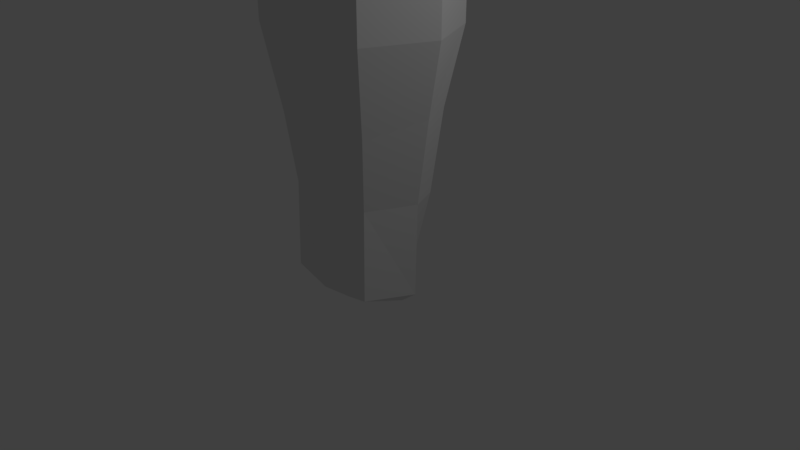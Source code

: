 # Source: Yeeti.blend  (saved by Blender 2.79.0; exported with 4.5.12 LTS)
import bpy
from mathutils import Matrix  # noqa: F401  (used for matrix-valued properties, if any)

bpy.ops.wm.read_factory_settings(use_empty=True)
scene = bpy.context.scene
scene.name = 'Scene'

# ---- collections
col_collection_1 = bpy.data.collections.new('Collection 1'); scene.collection.children.link(col_collection_1)

# ---- materials (node trees are filled in below, after node groups)
mat_material = bpy.data.materials.new('Material')
mat_material.alpha_threshold = 0.0
mat_material.use_transparent_shadow = False
mat_material.roughness = 0.5
mat_material.line_color = (0.0, 0.0, 0.0, 1.0)

# ---- material node trees

# ---- world
world_world = bpy.data.worlds.new('World'); scene.world = world_world
world_world.color = (0.05088, 0.05088, 0.05088)
world_world.use_sun_shadow = False
world_world.sun_shadow_jitter_overblur = 0.0
world_world.cycles.sampling_method = 'MANUAL'

# ---- cameras
cam_camera = bpy.data.cameras.new('Camera')
cam_camera.clip_end = 100.0
cam_camera.lens = 35.0
cam_camera.sensor_width = 32.0
cam_camera.sensor_height = 18.0
cam_camera.ortho_scale = 7.314
cam_camera.dof.focus_distance = 0.0
cam_camera.dof.aperture_fstop = 128.0

# ---- lights
light_lamp = bpy.data.lights.new('Lamp', 'POINT')
light_lamp.transmission_factor = 0.0
light_lamp.cutoff_distance = 30.0
light_lamp.energy = 100.0
light_lamp.shadow_buffer_clip_start = 1.001
light_lamp.shadow_soft_size = 0.1
light_lamp.shadow_maximum_resolution = 0.006
light_lamp.use_absolute_resolution = True

# ---- meshes
me_cube = bpy.data.meshes.new('Cube')
me_cube.from_pydata([(0.2089, 0.3077, -0.429), (0.07406, -0.4118, -0.4371), (-0.06363, -0.4136, -0.4357), (-0.2188, 0.3024, -0.4246), (0.7352, 0.3538, 1.0), (0.614, -0.6038, 1.0), (-0.614, -0.6038, 1.0), (-0.7352, 0.3538, 1.0), (0.5987, 0.0163, -0.4378), (-0.005615, 0.4389, -0.4015), (0.3873, 0.3523, -0.2471), (0.004927, -0.4324, -0.4115), (0.6264, -0.6311, -0.1764), (-0.5984, 0.001373, -0.4254), (-0.629, -0.628, -0.1498), (-0.3849, 0.3542, -0.2308), (0.8865, -0.007188, 1.0), (2.208e-07, 0.6584, 1.0), (-4.085e-07, -0.8582, 1.0), (-0.8865, -0.007188, 1.0), (0.00155, 0.5267, -0.2869), (-0.8634, -0.007293, -0.1881), (-0.001551, -0.7289, -0.1934), (0.8636, -0.01161, -0.2247), (1.207, -5.652e-07, 3.0), (6.663e-08, 1.139e-07, -0.4278), (1.042, -8.668e-05, 2.082), (0.7116, -0.6916, 1.917), (2.727e-07, 0.7872, 2.082), (-0.8521, 0.4342, 2.082), (-4.567e-07, -0.9864, 1.917), (-0.7116, -0.6916, 1.917), (-1.042, -8.602e-05, 2.082), (0.8521, 0.4342, 2.082), (1.207, -5.652e-07, 3.518), (0.8536, -0.8536, 3.0), (2.746e-07, 1.107, 3.0), (-0.8536, 0.7538, 3.0), (-4.832e-07, -1.207, 3.0), (-0.8536, -0.8536, 3.0), (-1.207, 1.927e-07, 3.0), (0.8536, 0.7538, 3.0), (0.8536, -0.8536, 3.518), (2.746e-07, 1.107, 3.518), (-0.8536, 0.7538, 3.518), (-4.832e-07, -1.207, 3.518), (-0.8536, -0.8536, 3.518), (-1.207, 1.927e-07, 3.518), (0.8536, 0.7538, 3.518), (0.7073, -4.065e-07, 3.912), (1.024, -5.083e-07, 3.802), (0.7239, -0.7239, 3.802), (2.139e-07, 0.924, 3.802), (-0.7239, 0.6242, 3.802), (-4.289e-07, -1.024, 3.802), (-0.7239, -0.7239, 3.802), (-1.024, 1.345e-07, 3.802), (0.7239, 0.6242, 3.802), (0.5939, -0.1695, 4.235), (0.6187, -0.6891, 4.013), (1.085e-07, 0.7073, 3.912), (-0.5001, 0.5001, 3.912), (-3.356e-07, -0.9386, 4.013), (-0.6187, -0.6891, 4.013), (-0.7073, 3.758e-08, 3.912), (0.5001, 0.5001, 3.912), (0.4566, -0.7239, 4.235), (-4.093e-08, 0.4973, 4.235), (-0.3742, 0.4523, 4.236), (-2.165e-07, -0.8692, 4.235), (-0.4566, -0.6185, 4.236), (-0.5939, -0.07251, 4.236), (0.3742, 0.3659, 4.235), (0.1504, 0.2743, 4.856), (-0.00379, -0.1088, 5.936), (0.0003695, -0.3698, 5.91), (0.1829, -0.1826, 5.931), (0.3267, 0.03167, 5.806), (0.5198, 0.4055, 5.493), (0.5626, 0.4782, 4.977), (0.5435, 0.4591, 4.438), (0.2627, -0.3661, 5.914), (0.4687, -0.2949, 5.775), (0.7347, -0.1133, 5.493), (0.7951, -0.08337, 4.977), (0.6997, -0.08337, 4.438), (0.1888, -0.5517, 5.894), (0.3372, -0.6253, 5.74), (0.5198, -0.6321, 5.493), (0.5626, -0.6449, 4.977), (0.5435, -0.6259, 4.438), (0.004529, -0.6308, 5.883), (0.00927, -0.7661, 5.721), (0.001025, -0.847, 5.493), (0.001025, -0.8775, 4.977), (0.001025, -0.8506, 4.438), (-0.1822, -0.557, 5.888), (-0.323, -0.6347, 5.729), (-0.5178, -0.6321, 5.493), (-0.5605, -0.6449, 4.977), (-0.5415, -0.6259, 4.438), (-0.2619, -0.3735, 5.905), (-0.465, -0.3081, 5.759), (-0.7326, -0.1133, 5.493), (-0.7931, -0.08337, 4.977), (-0.6977, -0.08337, 4.438), (-0.188, -0.1879, 5.925), (-0.3335, 0.02229, 5.795), (-0.5178, 0.4055, 5.493), (-0.5605, 0.4782, 4.977), (-0.5415, 0.4591, 4.438), (-0.005538, 0.1631, 5.814), (0.001025, 0.6204, 5.493), (0.001025, 0.7108, 4.977), (0.001025, 0.6839, 4.438), (0.1694, 0.004942, -0.4232), (-0.1694, 0.004983, -0.4199)], [], [(25, 11, 2, 116), (18, 5, 27, 30), (23, 16, 5, 12), (22, 18, 6, 14), (21, 19, 7, 15), (20, 9, 3, 15), (17, 20, 15, 7), (4, 10, 20, 17), (10, 0, 9, 20), (13, 21, 15, 3), (2, 14, 21, 13), (14, 6, 19, 21), (11, 22, 14, 2), (1, 12, 22, 11), (12, 5, 18, 22), (8, 23, 12, 1), (0, 10, 23, 8), (10, 4, 16, 23), (5, 16, 26, 27), (6, 18, 30, 31), (4, 17, 28, 33), (9, 25, 116, 3), (0, 115, 25, 9), (8, 1, 115), (27, 26, 24, 35), (31, 30, 38, 39), (26, 33, 41, 24), (30, 27, 35, 38), (7, 19, 32, 29), (16, 4, 33, 26), (17, 7, 29, 28), (19, 6, 31, 32), (39, 38, 45, 46), (24, 41, 48, 34), (38, 35, 42, 45), (36, 37, 44, 43), (32, 31, 39, 40), (33, 28, 36, 41), (29, 32, 40, 37), (28, 29, 37, 36), (43, 44, 53, 52), (44, 47, 56, 53), (48, 43, 52, 57), (47, 46, 55, 56), (35, 24, 34, 42), (40, 39, 46, 47), (41, 36, 43, 48), (37, 40, 47, 44), (57, 52, 60, 65), (56, 55, 63, 64), (51, 50, 49, 59), (55, 54, 62, 63), (45, 42, 51, 54), (34, 48, 57, 50), (46, 45, 54, 55), (42, 34, 50, 51), (59, 49, 58, 66), (63, 62, 69, 70), (49, 65, 72, 58), (62, 59, 66, 69), (53, 56, 64, 61), (52, 53, 61, 60), (54, 51, 59, 62), (50, 57, 65, 49), (64, 63, 70, 71), (65, 60, 67, 72), (61, 64, 71, 68), (60, 61, 68, 67), (67, 114, 80, 72), (113, 112, 78, 79), (111, 74, 76, 77), (114, 113, 79, 80), (112, 111, 77, 78), (115, 0, 8), (77, 76, 81, 82), (80, 79, 84, 85), (78, 77, 82, 83), (3, 116, 13), (72, 80, 85, 58), (79, 78, 83, 84), (85, 84, 89, 90), (83, 82, 87, 88), (116, 2, 13), (58, 85, 90, 66), (84, 83, 88, 89), (82, 81, 86, 87), (75, 101, 96, 91), (66, 90, 95, 69), (89, 88, 93, 94), (87, 86, 91, 92), (90, 89, 94, 95), (88, 87, 92, 93), (69, 95, 100, 70), (94, 93, 98, 99), (92, 91, 96, 97), (95, 94, 99, 100), (93, 92, 97, 98), (75, 81, 76, 74), (100, 99, 104, 105), (98, 97, 102, 103), (91, 86, 81, 75), (70, 100, 105, 71), (99, 98, 103, 104), (97, 96, 101, 102), (105, 104, 109, 110), (103, 102, 107, 108), (71, 105, 110, 68), (104, 103, 108, 109), (102, 101, 106, 107), (68, 110, 114, 67), (109, 108, 112, 113), (107, 106, 74, 111), (110, 109, 113, 114), (108, 107, 111, 112), (74, 106, 101, 75), (115, 1, 11, 25)])
me_cube.materials.append(mat_material)
me_cube.use_remesh_preserve_volume = False
me_cube.use_remesh_preserve_attributes = False
me_cube.use_mirror_vertex_groups = False
me_cube.update()

# ---- objects
ob_cube = bpy.data.objects.new('Cube', me_cube)
ob_lamp = bpy.data.objects.new('Lamp', light_lamp)
ob_camera = bpy.data.objects.new('Camera', cam_camera)

# ---- transforms, parenting, visibility, modifiers, constraints
ob_cube.location = (0.0, 0.0, 0.0)
ob_cube.lock_rotations_4d = False
ob_cube.empty_display_type = 'ARROWS'
ob_cube.lineart.crease_threshold = 0.0
ob_lamp.location = (4.076, 1.005, 5.904)
ob_lamp.rotation_euler = (0.6503, 0.05522, 1.866)
ob_lamp.lock_rotations_4d = False
ob_lamp.empty_display_type = 'ARROWS'
ob_lamp.color = (0.0, 0.0, 0.0, 0.0)
ob_lamp.lineart.crease_threshold = 0.0
ob_camera.location = (7.481, -6.508, 5.344)
ob_camera.rotation_euler = (1.109, 0.0, 0.8149)
ob_camera.lock_rotations_4d = False
ob_camera.empty_display_type = 'ARROWS'
ob_camera.color = (0.0, 0.0, 0.0, 0.0)
ob_camera.display_type = 'WIRE'
ob_camera.lineart.crease_threshold = 0.0

# ---- collection membership
col_collection_1.objects.link(ob_cube)
col_collection_1.objects.link(ob_lamp)
col_collection_1.objects.link(ob_camera)

# ---- scene / render settings (as saved in the file)
scene.camera = ob_camera
scene.frame_start = 1; scene.frame_end = 250; scene.frame_set(8)
scene.render.engine = 'BLENDER_EEVEE_NEXT'
scene.render.resolution_percentage = 50
scene.render.dither_intensity = 0.0
scene.cycles.use_denoising = False
scene.cycles.samples = 128
scene.cycles.sampling_pattern = 'TABULATED_SOBOL'
scene.cycles.use_adaptive_sampling = False
scene.cycles.use_light_tree = False
scene.cycles.blur_glossy = 0.0
scene.cycles.sample_clamp_indirect = 0.0
scene.view_settings.view_transform = 'Standard'
bpy.context.view_layer.update()
